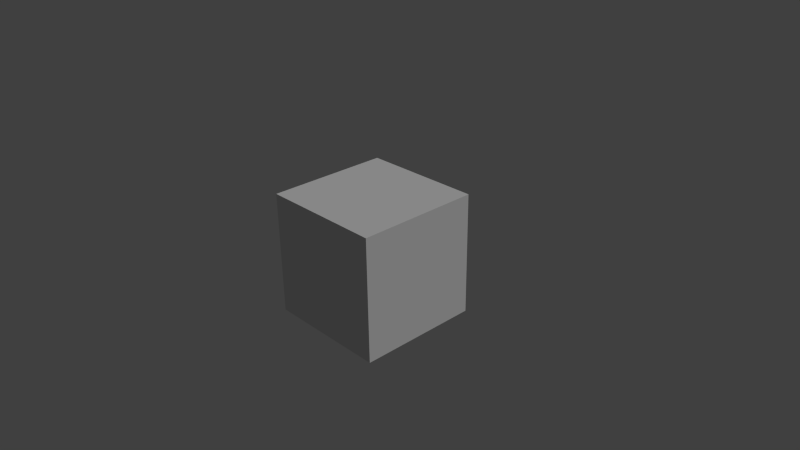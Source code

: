 # Source: SnowTile.blend  (saved by Blender 2.74.0; exported with 4.5.12 LTS)
import bpy
from mathutils import Matrix  # noqa: F401  (used for matrix-valued properties, if any)

bpy.ops.wm.read_factory_settings(use_empty=True)
scene = bpy.context.scene
scene.name = 'Scene'

# ---- collections
col_collection_1 = bpy.data.collections.new('Collection 1'); scene.collection.children.link(col_collection_1)

# ---- materials (node trees are filled in below, after node groups)
mat_material = bpy.data.materials.new('Material')
mat_material.alpha_threshold = 0.0
mat_material.use_transparent_shadow = False
mat_material.roughness = 0.5
mat_material.line_color = (0.0, 0.0, 0.0, 1.0)

# ---- material node trees

# ---- world
world_world = bpy.data.worlds.new('World'); scene.world = world_world
world_world.color = (0.05088, 0.05088, 0.05088)
world_world.use_sun_shadow = False
world_world.sun_shadow_jitter_overblur = 0.0
world_world.cycles.sampling_method = 'MANUAL'
world_world.cycles.sample_map_resolution = 256

# ---- cameras
cam_camera = bpy.data.cameras.new('Camera')
cam_camera.clip_end = 100.0
cam_camera.lens = 35.0
cam_camera.sensor_width = 32.0
cam_camera.sensor_height = 18.0
cam_camera.ortho_scale = 7.314
cam_camera.dof.focus_distance = 0.0
cam_camera.dof.aperture_fstop = 128.0

# ---- lights
light_lamp = bpy.data.lights.new('Lamp', 'SUN')
light_lamp.transmission_factor = 0.0
light_lamp.cutoff_distance = 30.0
light_lamp.angle = 0.1993
light_lamp.energy = 1.0
light_lamp.shadow_buffer_clip_start = 1.001
light_lamp.shadow_soft_size = 0.1
light_lamp.shadow_cascade_max_distance = 1000.0
light_lamp.cycles.use_multiple_importance_sampling = False

# ---- meshes
me_cube = bpy.data.meshes.new('Cube')
me_cube.from_pydata([(0.846, 0.846, -0.846), (0.846, -0.846, -0.846), (-0.846, -0.846, -0.846), (-0.846, 0.846, -0.846), (0.846, 0.846, 0.846), (0.846, -0.846, 0.846), (-0.846, -0.846, 0.846), (-0.846, 0.846, 0.846)], [], [(0, 1, 2, 3), (4, 7, 6, 5), (0, 4, 5, 1), (1, 5, 6, 2), (2, 6, 7, 3), (4, 0, 3, 7)])
_uv = me_cube.uv_layers.new(name='UVMap')
_uv.uv.foreach_set('vector', [1.987e-08, 0.6667, 0.3333, 0.6667, 0.3333, 1.0, 0.0, 1.0, 0.3333, 0.3333, 0.3333, 0.6667, 4.967e-08, 0.6667, 0.0, 0.3333, 0.6667, 0.3333, 0.3333, 0.3333, 0.3333, 0.0, 0.6667, 1.987e-08, 2.98e-08, 0.3333, 0.0, 1.291e-07, 0.3333, 0.0, 0.3333, 0.3333, 1.0, 0.3333, 0.6667, 0.3333, 0.6667, 8.941e-08, 1.0, 0.0, 0.3333, 0.3333, 0.6667, 0.3333, 0.6667, 0.6667, 0.3333, 0.6667])
me_cube.materials.append(mat_material)
me_cube.use_remesh_preserve_volume = False
me_cube.use_remesh_preserve_attributes = False
me_cube.use_mirror_vertex_groups = False
me_cube.update()

# ---- objects
ob_cube = bpy.data.objects.new('Cube', me_cube)
ob_lamp = bpy.data.objects.new('Lamp', light_lamp)
ob_camera = bpy.data.objects.new('Camera', cam_camera)

# ---- transforms, parenting, visibility, modifiers, constraints
ob_cube.location = (0.0, 0.0, 0.0)
ob_cube.lock_rotations_4d = False
ob_cube.empty_display_type = 'ARROWS'
ob_cube.lineart.crease_threshold = 0.0
ob_lamp.location = (4.076, 1.005, 5.904)
ob_lamp.rotation_euler = (0.6503, 0.05522, 1.866)
ob_lamp.lock_rotations_4d = False
ob_lamp.empty_display_type = 'ARROWS'
ob_lamp.color = (0.0, 0.0, 0.0, 0.0)
ob_lamp.lineart.crease_threshold = 0.0
ob_camera.location = (7.481, -6.508, 5.344)
ob_camera.rotation_euler = (1.109, 0.01082, 0.8149)
ob_camera.lock_rotations_4d = False
ob_camera.empty_display_type = 'ARROWS'
ob_camera.color = (0.0, 0.0, 0.0, 0.0)
ob_camera.display_type = 'WIRE'
ob_camera.lineart.crease_threshold = 0.0

# ---- collection membership
col_collection_1.objects.link(ob_cube)
col_collection_1.objects.link(ob_lamp)
col_collection_1.objects.link(ob_camera)

# ---- scene / render settings (as saved in the file)
scene.camera = ob_camera
scene.frame_start = 1; scene.frame_end = 250; scene.frame_set(1)
scene.render.engine = 'BLENDER_EEVEE_NEXT'
scene.render.resolution_percentage = 50
scene.render.dither_intensity = 0.0
scene.cycles.use_denoising = False
scene.cycles.samples = 10
scene.cycles.sampling_pattern = 'TABULATED_SOBOL'
scene.cycles.light_sampling_threshold = 0.0
scene.cycles.use_adaptive_sampling = False
scene.cycles.use_light_tree = False
scene.cycles.blur_glossy = 0.0
scene.cycles.pixel_filter_type = 'GAUSSIAN'
scene.cycles.sample_clamp_indirect = 0.0
scene.view_settings.view_transform = 'Standard'
bpy.context.view_layer.update()
